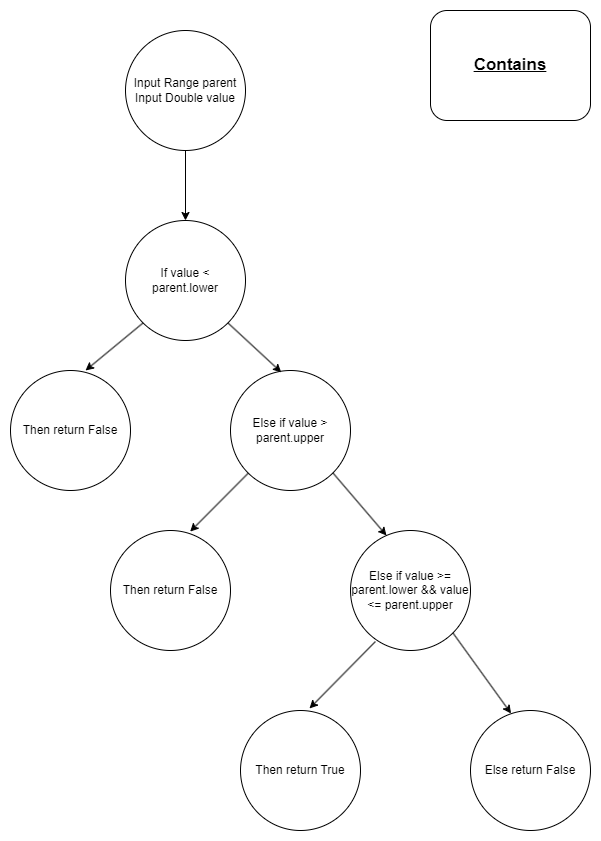

The diagram above was exported from draw.io. Its source (the exported page's mxGraphModel, read from the mxfile embedded in the PNG):
<mxGraphModel dx="1434" dy="772" grid="1" gridSize="10" guides="1" tooltips="1" connect="1" arrows="1" fold="1" page="1" pageScale="1" pageWidth="850" pageHeight="1100" math="0" shadow="0">
  <root>
    <mxCell id="0" />
    <mxCell id="1" parent="0" />
    <mxCell id="FQCMDddu5NZOk4GTOqsi-1" value="Input Range parent&lt;div&gt;Input Double value&lt;/div&gt;" style="ellipse;whiteSpace=wrap;html=1;aspect=fixed;" vertex="1" parent="1">
      <mxGeometry x="365" y="60" width="120" height="120" as="geometry" />
    </mxCell>
    <mxCell id="FQCMDddu5NZOk4GTOqsi-2" value="If value &amp;lt; parent.lower" style="ellipse;whiteSpace=wrap;html=1;aspect=fixed;" vertex="1" parent="1">
      <mxGeometry x="365" y="250" width="120" height="120" as="geometry" />
    </mxCell>
    <mxCell id="FQCMDddu5NZOk4GTOqsi-3" value="" style="endArrow=classic;html=1;rounded=0;exitX=0.5;exitY=1;exitDx=0;exitDy=0;entryX=0.5;entryY=0;entryDx=0;entryDy=0;" edge="1" parent="1" source="FQCMDddu5NZOk4GTOqsi-1" target="FQCMDddu5NZOk4GTOqsi-2">
      <mxGeometry width="50" height="50" relative="1" as="geometry">
        <mxPoint x="400" y="420" as="sourcePoint" />
        <mxPoint x="450" y="370" as="targetPoint" />
      </mxGeometry>
    </mxCell>
    <mxCell id="FQCMDddu5NZOk4GTOqsi-4" value="Then return False" style="ellipse;whiteSpace=wrap;html=1;aspect=fixed;" vertex="1" parent="1">
      <mxGeometry x="250" y="400" width="120" height="120" as="geometry" />
    </mxCell>
    <mxCell id="FQCMDddu5NZOk4GTOqsi-5" value="Else if value &amp;gt; parent.upper" style="ellipse;whiteSpace=wrap;html=1;aspect=fixed;" vertex="1" parent="1">
      <mxGeometry x="470" y="400" width="120" height="120" as="geometry" />
    </mxCell>
    <mxCell id="FQCMDddu5NZOk4GTOqsi-6" value="" style="endArrow=classic;html=1;rounded=0;exitX=0;exitY=1;exitDx=0;exitDy=0;entryX=0.625;entryY=0;entryDx=0;entryDy=0;entryPerimeter=0;" edge="1" parent="1" source="FQCMDddu5NZOk4GTOqsi-2" target="FQCMDddu5NZOk4GTOqsi-4">
      <mxGeometry width="50" height="50" relative="1" as="geometry">
        <mxPoint x="320" y="350" as="sourcePoint" />
        <mxPoint x="320" y="400" as="targetPoint" />
      </mxGeometry>
    </mxCell>
    <mxCell id="FQCMDddu5NZOk4GTOqsi-7" value="" style="endArrow=classic;html=1;rounded=0;exitX=1;exitY=1;exitDx=0;exitDy=0;entryX=0.423;entryY=0.015;entryDx=0;entryDy=0;entryPerimeter=0;" edge="1" parent="1" source="FQCMDddu5NZOk4GTOqsi-2" target="FQCMDddu5NZOk4GTOqsi-5">
      <mxGeometry width="50" height="50" relative="1" as="geometry">
        <mxPoint x="479.5" y="360" as="sourcePoint" />
        <mxPoint x="479.5" y="410" as="targetPoint" />
      </mxGeometry>
    </mxCell>
    <mxCell id="FQCMDddu5NZOk4GTOqsi-8" value="Then return False" style="ellipse;whiteSpace=wrap;html=1;aspect=fixed;" vertex="1" parent="1">
      <mxGeometry x="350" y="560" width="120" height="120" as="geometry" />
    </mxCell>
    <mxCell id="FQCMDddu5NZOk4GTOqsi-9" value="Else if value &amp;gt;= parent.lower &amp;amp;&amp;amp; value &amp;lt;= parent.upper" style="ellipse;whiteSpace=wrap;html=1;aspect=fixed;" vertex="1" parent="1">
      <mxGeometry x="590" y="560" width="120" height="120" as="geometry" />
    </mxCell>
    <mxCell id="FQCMDddu5NZOk4GTOqsi-10" value="" style="endArrow=classic;html=1;rounded=0;entryX=0.664;entryY=0.009;entryDx=0;entryDy=0;entryPerimeter=0;" edge="1" parent="1" source="FQCMDddu5NZOk4GTOqsi-5" target="FQCMDddu5NZOk4GTOqsi-8">
      <mxGeometry width="50" height="50" relative="1" as="geometry">
        <mxPoint x="478" y="517" as="sourcePoint" />
        <mxPoint x="400" y="590" as="targetPoint" />
      </mxGeometry>
    </mxCell>
    <mxCell id="FQCMDddu5NZOk4GTOqsi-11" value="" style="endArrow=classic;html=1;rounded=0;exitX=1;exitY=1;exitDx=0;exitDy=0;entryX=0.3;entryY=0.042;entryDx=0;entryDy=0;entryPerimeter=0;" edge="1" parent="1" source="FQCMDddu5NZOk4GTOqsi-5" target="FQCMDddu5NZOk4GTOqsi-9">
      <mxGeometry width="50" height="50" relative="1" as="geometry">
        <mxPoint x="608" y="500" as="sourcePoint" />
        <mxPoint x="530" y="573" as="targetPoint" />
      </mxGeometry>
    </mxCell>
    <mxCell id="FQCMDddu5NZOk4GTOqsi-12" value="Then return True" style="ellipse;whiteSpace=wrap;html=1;aspect=fixed;" vertex="1" parent="1">
      <mxGeometry x="480" y="740" width="120" height="120" as="geometry" />
    </mxCell>
    <mxCell id="FQCMDddu5NZOk4GTOqsi-13" value="Else return False" style="ellipse;whiteSpace=wrap;html=1;aspect=fixed;" vertex="1" parent="1">
      <mxGeometry x="710" y="740" width="120" height="120" as="geometry" />
    </mxCell>
    <mxCell id="FQCMDddu5NZOk4GTOqsi-14" value="" style="endArrow=classic;html=1;rounded=0;entryX=0.575;entryY=-0.017;entryDx=0;entryDy=0;entryPerimeter=0;exitX=0.208;exitY=0.925;exitDx=0;exitDy=0;exitPerimeter=0;" edge="1" parent="1" source="FQCMDddu5NZOk4GTOqsi-9" target="FQCMDddu5NZOk4GTOqsi-12">
      <mxGeometry width="50" height="50" relative="1" as="geometry">
        <mxPoint x="600" y="670" as="sourcePoint" />
        <mxPoint x="540" y="775" as="targetPoint" />
      </mxGeometry>
    </mxCell>
    <mxCell id="FQCMDddu5NZOk4GTOqsi-15" value="" style="endArrow=classic;html=1;rounded=0;exitX=1;exitY=1;exitDx=0;exitDy=0;entryX=0.338;entryY=0.025;entryDx=0;entryDy=0;entryPerimeter=0;" edge="1" parent="1" source="FQCMDddu5NZOk4GTOqsi-9" target="FQCMDddu5NZOk4GTOqsi-13">
      <mxGeometry width="50" height="50" relative="1" as="geometry">
        <mxPoint x="630" y="660" as="sourcePoint" />
        <mxPoint x="710" y="779" as="targetPoint" />
      </mxGeometry>
    </mxCell>
    <mxCell id="FQCMDddu5NZOk4GTOqsi-16" value="&lt;b&gt;&lt;u&gt;&lt;font style=&quot;font-size: 17px;&quot;&gt;Contains&lt;/font&gt;&lt;/u&gt;&lt;/b&gt;" style="rounded=1;whiteSpace=wrap;html=1;" vertex="1" parent="1">
      <mxGeometry x="670" y="40" width="160" height="110" as="geometry" />
    </mxCell>
  </root>
</mxGraphModel>